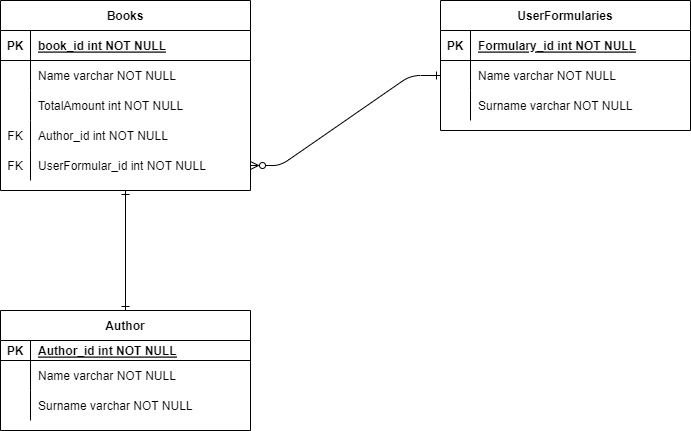

The diagram above was exported from draw.io. Its source (the exported page's mxGraphModel, read from the mxfile embedded in the PNG):
<mxGraphModel dx="1036" dy="606" grid="1" gridSize="10" guides="1" tooltips="1" connect="1" arrows="1" fold="1" page="1" pageScale="1" pageWidth="850" pageHeight="1100" math="0" shadow="0" extFonts="Permanent Marker^https://fonts.googleapis.com/css?family=Permanent+Marker">
  <root>
    <mxCell id="0" />
    <mxCell id="1" parent="0" />
    <mxCell id="C-vyLk0tnHw3VtMMgP7b-2" value="UserFormularies" style="shape=table;startSize=30;container=1;collapsible=1;childLayout=tableLayout;fixedRows=1;rowLines=0;fontStyle=1;align=center;resizeLast=1;" parent="1" vertex="1">
      <mxGeometry x="560" y="120" width="250" height="130" as="geometry" />
    </mxCell>
    <mxCell id="C-vyLk0tnHw3VtMMgP7b-3" value="" style="shape=partialRectangle;collapsible=0;dropTarget=0;pointerEvents=0;fillColor=none;points=[[0,0.5],[1,0.5]];portConstraint=eastwest;top=0;left=0;right=0;bottom=1;" parent="C-vyLk0tnHw3VtMMgP7b-2" vertex="1">
      <mxGeometry y="30" width="250" height="30" as="geometry" />
    </mxCell>
    <mxCell id="C-vyLk0tnHw3VtMMgP7b-4" value="PK" style="shape=partialRectangle;overflow=hidden;connectable=0;fillColor=none;top=0;left=0;bottom=0;right=0;fontStyle=1;" parent="C-vyLk0tnHw3VtMMgP7b-3" vertex="1">
      <mxGeometry width="30" height="30" as="geometry">
        <mxRectangle width="30" height="30" as="alternateBounds" />
      </mxGeometry>
    </mxCell>
    <mxCell id="C-vyLk0tnHw3VtMMgP7b-5" value="Formulary_id int NOT NULL " style="shape=partialRectangle;overflow=hidden;connectable=0;fillColor=none;top=0;left=0;bottom=0;right=0;align=left;spacingLeft=6;fontStyle=5;" parent="C-vyLk0tnHw3VtMMgP7b-3" vertex="1">
      <mxGeometry x="30" width="220" height="30" as="geometry">
        <mxRectangle width="220" height="30" as="alternateBounds" />
      </mxGeometry>
    </mxCell>
    <mxCell id="C-vyLk0tnHw3VtMMgP7b-6" value="" style="shape=partialRectangle;collapsible=0;dropTarget=0;pointerEvents=0;fillColor=none;points=[[0,0.5],[1,0.5]];portConstraint=eastwest;top=0;left=0;right=0;bottom=0;" parent="C-vyLk0tnHw3VtMMgP7b-2" vertex="1">
      <mxGeometry y="60" width="250" height="30" as="geometry" />
    </mxCell>
    <mxCell id="C-vyLk0tnHw3VtMMgP7b-7" value="" style="shape=partialRectangle;overflow=hidden;connectable=0;fillColor=none;top=0;left=0;bottom=0;right=0;" parent="C-vyLk0tnHw3VtMMgP7b-6" vertex="1">
      <mxGeometry width="30" height="30" as="geometry">
        <mxRectangle width="30" height="30" as="alternateBounds" />
      </mxGeometry>
    </mxCell>
    <mxCell id="C-vyLk0tnHw3VtMMgP7b-8" value="Name varchar NOT NULL" style="shape=partialRectangle;overflow=hidden;connectable=0;fillColor=none;top=0;left=0;bottom=0;right=0;align=left;spacingLeft=6;" parent="C-vyLk0tnHw3VtMMgP7b-6" vertex="1">
      <mxGeometry x="30" width="220" height="30" as="geometry">
        <mxRectangle width="220" height="30" as="alternateBounds" />
      </mxGeometry>
    </mxCell>
    <mxCell id="C-vyLk0tnHw3VtMMgP7b-9" value="" style="shape=partialRectangle;collapsible=0;dropTarget=0;pointerEvents=0;fillColor=none;points=[[0,0.5],[1,0.5]];portConstraint=eastwest;top=0;left=0;right=0;bottom=0;" parent="C-vyLk0tnHw3VtMMgP7b-2" vertex="1">
      <mxGeometry y="90" width="250" height="30" as="geometry" />
    </mxCell>
    <mxCell id="C-vyLk0tnHw3VtMMgP7b-10" value="" style="shape=partialRectangle;overflow=hidden;connectable=0;fillColor=none;top=0;left=0;bottom=0;right=0;" parent="C-vyLk0tnHw3VtMMgP7b-9" vertex="1">
      <mxGeometry width="30" height="30" as="geometry">
        <mxRectangle width="30" height="30" as="alternateBounds" />
      </mxGeometry>
    </mxCell>
    <mxCell id="C-vyLk0tnHw3VtMMgP7b-11" value="Surname varchar NOT NULL" style="shape=partialRectangle;overflow=hidden;connectable=0;fillColor=none;top=0;left=0;bottom=0;right=0;align=left;spacingLeft=6;" parent="C-vyLk0tnHw3VtMMgP7b-9" vertex="1">
      <mxGeometry x="30" width="220" height="30" as="geometry">
        <mxRectangle width="220" height="30" as="alternateBounds" />
      </mxGeometry>
    </mxCell>
    <mxCell id="C-vyLk0tnHw3VtMMgP7b-23" value="Books" style="shape=table;startSize=30;container=1;collapsible=1;childLayout=tableLayout;fixedRows=1;rowLines=0;fontStyle=1;align=center;resizeLast=1;" parent="1" vertex="1">
      <mxGeometry x="120" y="120" width="250" height="190" as="geometry" />
    </mxCell>
    <mxCell id="C-vyLk0tnHw3VtMMgP7b-24" value="" style="shape=partialRectangle;collapsible=0;dropTarget=0;pointerEvents=0;fillColor=none;points=[[0,0.5],[1,0.5]];portConstraint=eastwest;top=0;left=0;right=0;bottom=1;" parent="C-vyLk0tnHw3VtMMgP7b-23" vertex="1">
      <mxGeometry y="30" width="250" height="30" as="geometry" />
    </mxCell>
    <mxCell id="C-vyLk0tnHw3VtMMgP7b-25" value="PK" style="shape=partialRectangle;overflow=hidden;connectable=0;fillColor=none;top=0;left=0;bottom=0;right=0;fontStyle=1;" parent="C-vyLk0tnHw3VtMMgP7b-24" vertex="1">
      <mxGeometry width="30" height="30" as="geometry">
        <mxRectangle width="30" height="30" as="alternateBounds" />
      </mxGeometry>
    </mxCell>
    <mxCell id="C-vyLk0tnHw3VtMMgP7b-26" value="book_id int NOT NULL " style="shape=partialRectangle;overflow=hidden;connectable=0;fillColor=none;top=0;left=0;bottom=0;right=0;align=left;spacingLeft=6;fontStyle=5;" parent="C-vyLk0tnHw3VtMMgP7b-24" vertex="1">
      <mxGeometry x="30" width="220" height="30" as="geometry">
        <mxRectangle width="220" height="30" as="alternateBounds" />
      </mxGeometry>
    </mxCell>
    <mxCell id="C-vyLk0tnHw3VtMMgP7b-27" value="" style="shape=partialRectangle;collapsible=0;dropTarget=0;pointerEvents=0;fillColor=none;points=[[0,0.5],[1,0.5]];portConstraint=eastwest;top=0;left=0;right=0;bottom=0;" parent="C-vyLk0tnHw3VtMMgP7b-23" vertex="1">
      <mxGeometry y="60" width="250" height="30" as="geometry" />
    </mxCell>
    <mxCell id="C-vyLk0tnHw3VtMMgP7b-28" value="" style="shape=partialRectangle;overflow=hidden;connectable=0;fillColor=none;top=0;left=0;bottom=0;right=0;" parent="C-vyLk0tnHw3VtMMgP7b-27" vertex="1">
      <mxGeometry width="30" height="30" as="geometry">
        <mxRectangle width="30" height="30" as="alternateBounds" />
      </mxGeometry>
    </mxCell>
    <mxCell id="C-vyLk0tnHw3VtMMgP7b-29" value="Name varchar NOT NULL" style="shape=partialRectangle;overflow=hidden;connectable=0;fillColor=none;top=0;left=0;bottom=0;right=0;align=left;spacingLeft=6;" parent="C-vyLk0tnHw3VtMMgP7b-27" vertex="1">
      <mxGeometry x="30" width="220" height="30" as="geometry">
        <mxRectangle width="220" height="30" as="alternateBounds" />
      </mxGeometry>
    </mxCell>
    <mxCell id="Q98UUpzZR79hPNNzZMry-29" value="" style="shape=partialRectangle;collapsible=0;dropTarget=0;pointerEvents=0;fillColor=none;points=[[0,0.5],[1,0.5]];portConstraint=eastwest;top=0;left=0;right=0;bottom=0;" parent="C-vyLk0tnHw3VtMMgP7b-23" vertex="1">
      <mxGeometry y="90" width="250" height="30" as="geometry" />
    </mxCell>
    <mxCell id="Q98UUpzZR79hPNNzZMry-30" value="" style="shape=partialRectangle;overflow=hidden;connectable=0;fillColor=none;top=0;left=0;bottom=0;right=0;" parent="Q98UUpzZR79hPNNzZMry-29" vertex="1">
      <mxGeometry width="30" height="30" as="geometry">
        <mxRectangle width="30" height="30" as="alternateBounds" />
      </mxGeometry>
    </mxCell>
    <mxCell id="Q98UUpzZR79hPNNzZMry-31" value="TotalAmount int NOT NULL" style="shape=partialRectangle;overflow=hidden;connectable=0;fillColor=none;top=0;left=0;bottom=0;right=0;align=left;spacingLeft=6;" parent="Q98UUpzZR79hPNNzZMry-29" vertex="1">
      <mxGeometry x="30" width="220" height="30" as="geometry">
        <mxRectangle width="220" height="30" as="alternateBounds" />
      </mxGeometry>
    </mxCell>
    <mxCell id="Q98UUpzZR79hPNNzZMry-23" value="" style="shape=partialRectangle;collapsible=0;dropTarget=0;pointerEvents=0;fillColor=none;points=[[0,0.5],[1,0.5]];portConstraint=eastwest;top=0;left=0;right=0;bottom=0;" parent="C-vyLk0tnHw3VtMMgP7b-23" vertex="1">
      <mxGeometry y="120" width="250" height="30" as="geometry" />
    </mxCell>
    <mxCell id="Q98UUpzZR79hPNNzZMry-24" value="FK" style="shape=partialRectangle;overflow=hidden;connectable=0;fillColor=none;top=0;left=0;bottom=0;right=0;" parent="Q98UUpzZR79hPNNzZMry-23" vertex="1">
      <mxGeometry width="30" height="30" as="geometry">
        <mxRectangle width="30" height="30" as="alternateBounds" />
      </mxGeometry>
    </mxCell>
    <mxCell id="Q98UUpzZR79hPNNzZMry-25" value="Author_id int NOT NULL" style="shape=partialRectangle;overflow=hidden;connectable=0;fillColor=none;top=0;left=0;bottom=0;right=0;align=left;spacingLeft=6;" parent="Q98UUpzZR79hPNNzZMry-23" vertex="1">
      <mxGeometry x="30" width="220" height="30" as="geometry">
        <mxRectangle width="220" height="30" as="alternateBounds" />
      </mxGeometry>
    </mxCell>
    <mxCell id="Q98UUpzZR79hPNNzZMry-26" value="" style="shape=partialRectangle;collapsible=0;dropTarget=0;pointerEvents=0;fillColor=none;points=[[0,0.5],[1,0.5]];portConstraint=eastwest;top=0;left=0;right=0;bottom=0;" parent="C-vyLk0tnHw3VtMMgP7b-23" vertex="1">
      <mxGeometry y="150" width="250" height="30" as="geometry" />
    </mxCell>
    <mxCell id="Q98UUpzZR79hPNNzZMry-27" value="FK" style="shape=partialRectangle;overflow=hidden;connectable=0;fillColor=none;top=0;left=0;bottom=0;right=0;" parent="Q98UUpzZR79hPNNzZMry-26" vertex="1">
      <mxGeometry width="30" height="30" as="geometry">
        <mxRectangle width="30" height="30" as="alternateBounds" />
      </mxGeometry>
    </mxCell>
    <mxCell id="Q98UUpzZR79hPNNzZMry-28" value="UserFormular_id int NOT NULL" style="shape=partialRectangle;overflow=hidden;connectable=0;fillColor=none;top=0;left=0;bottom=0;right=0;align=left;spacingLeft=6;" parent="Q98UUpzZR79hPNNzZMry-26" vertex="1">
      <mxGeometry x="30" width="220" height="30" as="geometry">
        <mxRectangle width="220" height="30" as="alternateBounds" />
      </mxGeometry>
    </mxCell>
    <mxCell id="Q98UUpzZR79hPNNzZMry-1" value="Author" style="shape=table;startSize=30;container=1;collapsible=1;childLayout=tableLayout;fixedRows=1;rowLines=0;fontStyle=1;align=center;resizeLast=1;" parent="1" vertex="1">
      <mxGeometry x="120" y="430" width="250" height="120" as="geometry" />
    </mxCell>
    <mxCell id="Q98UUpzZR79hPNNzZMry-2" value="" style="shape=partialRectangle;collapsible=0;dropTarget=0;pointerEvents=0;fillColor=none;points=[[0,0.5],[1,0.5]];portConstraint=eastwest;top=0;left=0;right=0;bottom=1;" parent="Q98UUpzZR79hPNNzZMry-1" vertex="1">
      <mxGeometry y="30" width="250" height="20" as="geometry" />
    </mxCell>
    <mxCell id="Q98UUpzZR79hPNNzZMry-3" value="PK" style="shape=partialRectangle;overflow=hidden;connectable=0;fillColor=none;top=0;left=0;bottom=0;right=0;fontStyle=1;" parent="Q98UUpzZR79hPNNzZMry-2" vertex="1">
      <mxGeometry width="30" height="20" as="geometry">
        <mxRectangle width="30" height="20" as="alternateBounds" />
      </mxGeometry>
    </mxCell>
    <mxCell id="Q98UUpzZR79hPNNzZMry-4" value="Author_id int NOT NULL " style="shape=partialRectangle;overflow=hidden;connectable=0;fillColor=none;top=0;left=0;bottom=0;right=0;align=left;spacingLeft=6;fontStyle=5;" parent="Q98UUpzZR79hPNNzZMry-2" vertex="1">
      <mxGeometry x="30" width="220" height="20" as="geometry">
        <mxRectangle width="220" height="20" as="alternateBounds" />
      </mxGeometry>
    </mxCell>
    <mxCell id="Q98UUpzZR79hPNNzZMry-5" value="" style="shape=partialRectangle;collapsible=0;dropTarget=0;pointerEvents=0;fillColor=none;points=[[0,0.5],[1,0.5]];portConstraint=eastwest;top=0;left=0;right=0;bottom=0;" parent="Q98UUpzZR79hPNNzZMry-1" vertex="1">
      <mxGeometry y="50" width="250" height="30" as="geometry" />
    </mxCell>
    <mxCell id="Q98UUpzZR79hPNNzZMry-6" value="" style="shape=partialRectangle;overflow=hidden;connectable=0;fillColor=none;top=0;left=0;bottom=0;right=0;" parent="Q98UUpzZR79hPNNzZMry-5" vertex="1">
      <mxGeometry width="30" height="30" as="geometry">
        <mxRectangle width="30" height="30" as="alternateBounds" />
      </mxGeometry>
    </mxCell>
    <mxCell id="Q98UUpzZR79hPNNzZMry-7" value="Name varchar NOT NULL" style="shape=partialRectangle;overflow=hidden;connectable=0;fillColor=none;top=0;left=0;bottom=0;right=0;align=left;spacingLeft=6;" parent="Q98UUpzZR79hPNNzZMry-5" vertex="1">
      <mxGeometry x="30" width="220" height="30" as="geometry">
        <mxRectangle width="220" height="30" as="alternateBounds" />
      </mxGeometry>
    </mxCell>
    <mxCell id="Q98UUpzZR79hPNNzZMry-33" value="" style="shape=partialRectangle;collapsible=0;dropTarget=0;pointerEvents=0;fillColor=none;points=[[0,0.5],[1,0.5]];portConstraint=eastwest;top=0;left=0;right=0;bottom=0;" parent="Q98UUpzZR79hPNNzZMry-1" vertex="1">
      <mxGeometry y="80" width="250" height="30" as="geometry" />
    </mxCell>
    <mxCell id="Q98UUpzZR79hPNNzZMry-34" value="" style="shape=partialRectangle;overflow=hidden;connectable=0;fillColor=none;top=0;left=0;bottom=0;right=0;" parent="Q98UUpzZR79hPNNzZMry-33" vertex="1">
      <mxGeometry width="30" height="30" as="geometry">
        <mxRectangle width="30" height="30" as="alternateBounds" />
      </mxGeometry>
    </mxCell>
    <mxCell id="Q98UUpzZR79hPNNzZMry-35" value="Surname varchar NOT NULL" style="shape=partialRectangle;overflow=hidden;connectable=0;fillColor=none;top=0;left=0;bottom=0;right=0;align=left;spacingLeft=6;" parent="Q98UUpzZR79hPNNzZMry-33" vertex="1">
      <mxGeometry x="30" width="220" height="30" as="geometry">
        <mxRectangle width="220" height="30" as="alternateBounds" />
      </mxGeometry>
    </mxCell>
    <mxCell id="C-vyLk0tnHw3VtMMgP7b-1" value="" style="edgeStyle=entityRelationEdgeStyle;endArrow=ERzeroToMany;startArrow=ERone;endFill=0;startFill=0;entryX=1;entryY=0.5;entryDx=0;entryDy=0;exitX=0;exitY=0.5;exitDx=0;exitDy=0;" parent="1" source="C-vyLk0tnHw3VtMMgP7b-6" target="Q98UUpzZR79hPNNzZMry-26" edge="1">
      <mxGeometry width="100" height="100" relative="1" as="geometry">
        <mxPoint x="340" y="720" as="sourcePoint" />
        <mxPoint x="440" y="620" as="targetPoint" />
      </mxGeometry>
    </mxCell>
    <mxCell id="Q98UUpzZR79hPNNzZMry-39" value="" style="edgeStyle=orthogonalEdgeStyle;endArrow=ERone;startArrow=ERone;endFill=0;startFill=0;entryX=0.5;entryY=1;entryDx=0;entryDy=0;exitX=0.5;exitY=0;exitDx=0;exitDy=0;" parent="1" source="Q98UUpzZR79hPNNzZMry-1" target="C-vyLk0tnHw3VtMMgP7b-23" edge="1">
      <mxGeometry width="100" height="100" relative="1" as="geometry">
        <mxPoint x="530" y="205" as="sourcePoint" />
        <mxPoint x="380" y="295" as="targetPoint" />
      </mxGeometry>
    </mxCell>
  </root>
</mxGraphModel>